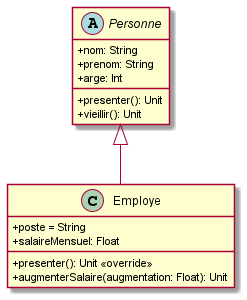

The diagram above was rendered by PlantUML. Its source (embedded in the PNG):
@startuml
skinparam classAttributeIconSize 0

abstract class Personne{
+nom: String
+prenom: String
+arge: Int
+presenter(): Unit
+vieillir(): Unit
}

class Employe{
+poste = String
+salaireMensuel: Float
+presenter(): Unit <<override>>
+augmenterSalaire(augmentation: Float): Unit
}

Personne <|-- Employe

@enduml